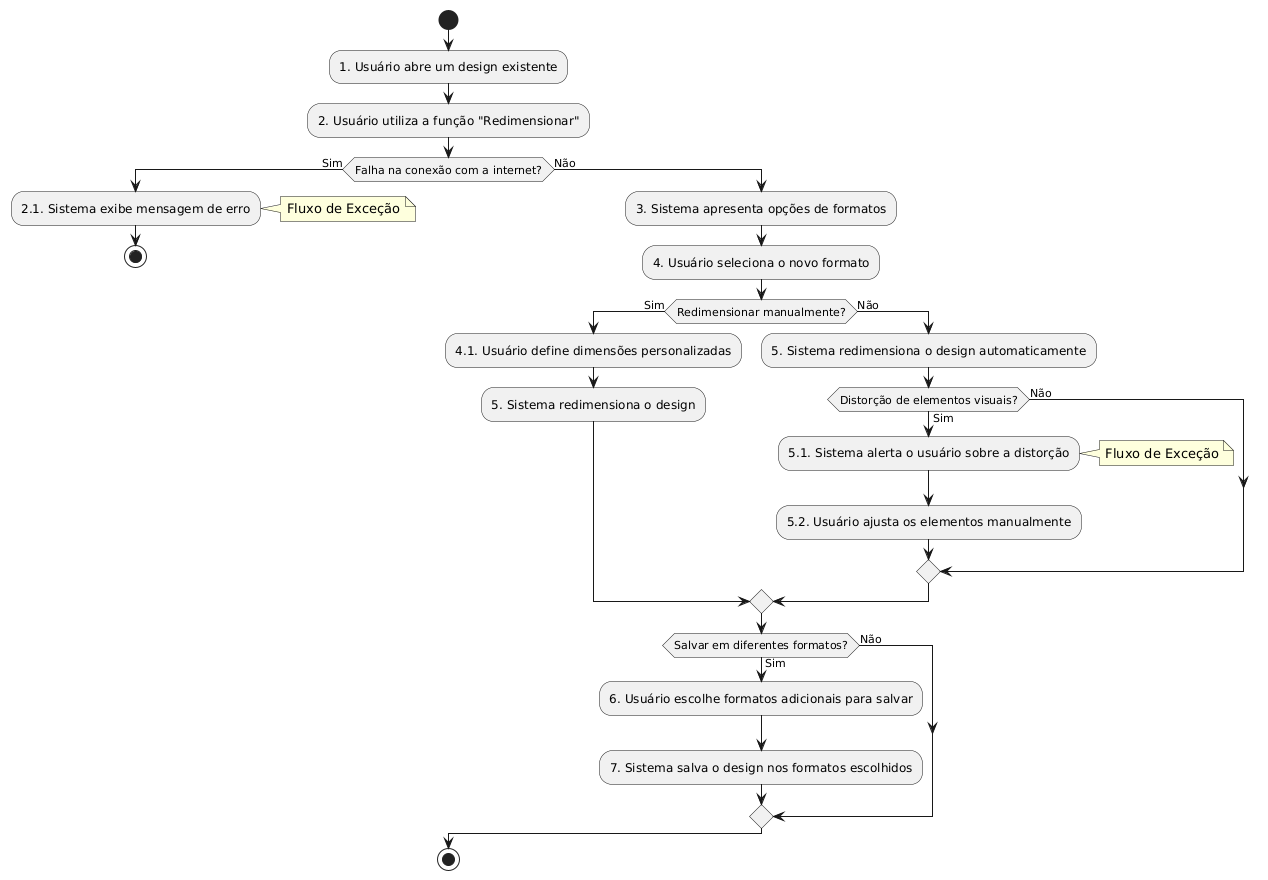

The diagram above was rendered by PlantUML. Its source (embedded in the PNG):
@startuml
start
:1. Usuário abre um design existente;
:2. Usuário utiliza a função "Redimensionar";

if (Falha na conexão com a internet?) then (Sim)
  :2.1. Sistema exibe mensagem de erro;
  note right: Fluxo de Exceção
  stop
else (Não)
  :3. Sistema apresenta opções de formatos;
  :4. Usuário seleciona o novo formato;

  if (Redimensionar manualmente?) then (Sim)
    :4.1. Usuário define dimensões personalizadas;
    :5. Sistema redimensiona o design;
  else (Não)
    :5. Sistema redimensiona o design automaticamente;

    if (Distorção de elementos visuais?) then (Sim)
      :5.1. Sistema alerta o usuário sobre a distorção;
      note right: Fluxo de Exceção
      :5.2. Usuário ajusta os elementos manualmente;
    else (Não)
    endif
  endif

  if (Salvar em diferentes formatos?) then (Sim)
    :6. Usuário escolhe formatos adicionais para salvar;
    :7. Sistema salva o design nos formatos escolhidos;
  else (Não)
  endif
endif
stop
@enduml